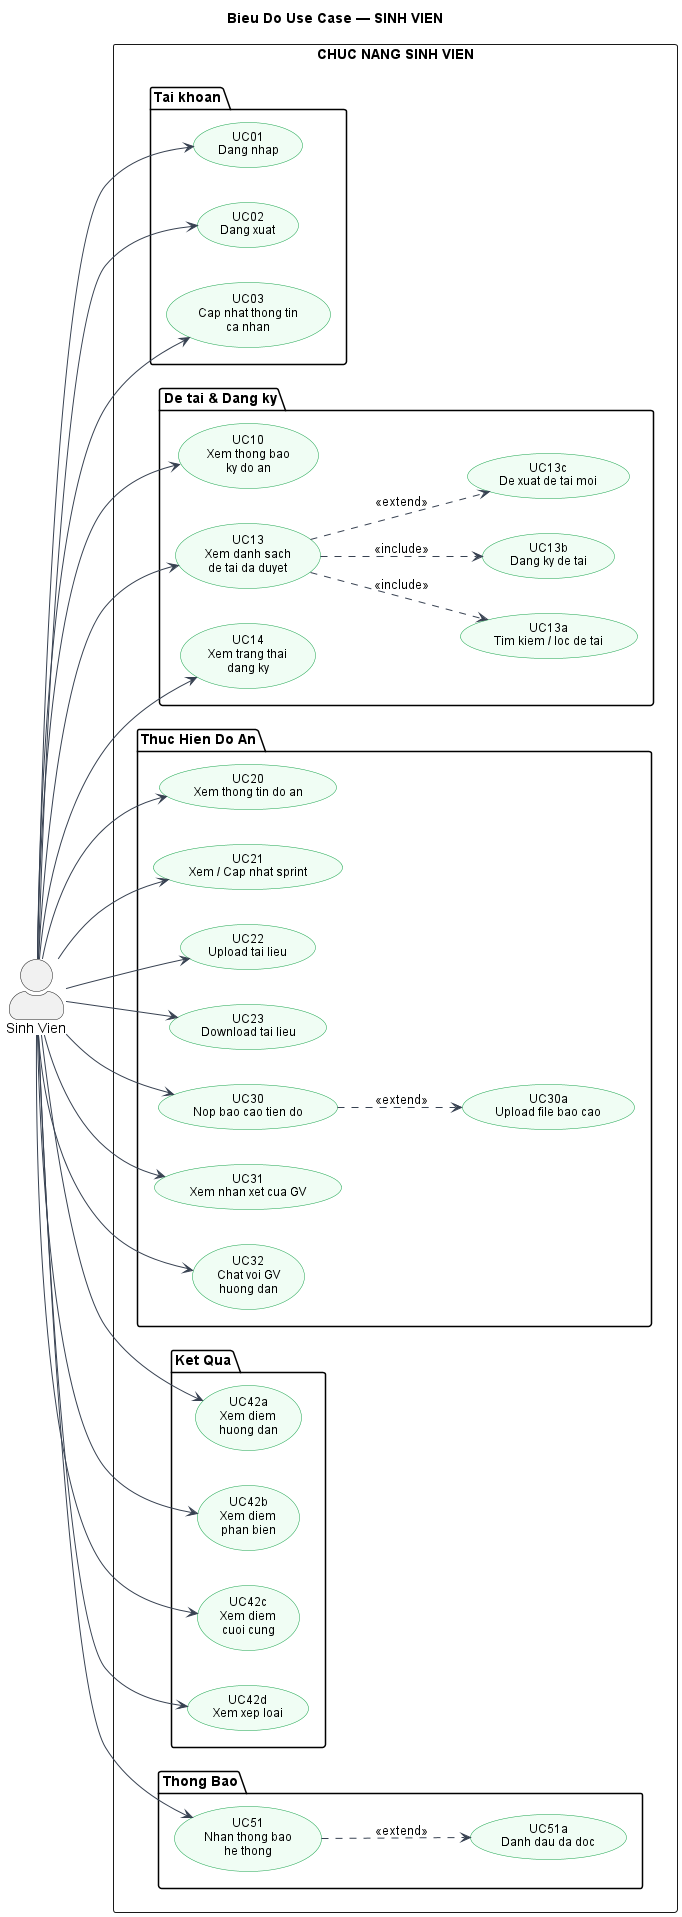

The diagram above was rendered by PlantUML. Its source (embedded in the PNG):
@startuml UC_STUDENT
title Bieu Do Use Case — SINH VIEN

skinparam actorStyle awesome
skinparam DefaultFontName Arial
skinparam usecase {
  BackgroundColor #F0FDF4
  BorderColor     #16a34a
  ArrowColor      #374151
  FontSize        12
}
left to right direction

actor "Sinh Vien" as SV

rectangle "CHUC NANG SINH VIEN" {

  package "Tai khoan" {
    usecase "UC01\nDang nhap"                   as UC01
    usecase "UC02\nDang xuat"                   as UC02
    usecase "UC03\nCap nhat thong tin\nca nhan"  as UC03
  }

  package "De tai & Dang ky" {
    usecase "UC10\nXem thong bao\nky do an"      as UC10
    usecase "UC13\nXem danh sach\nde tai da duyet" as UC13
    usecase "UC13a\nTim kiem / loc de tai"       as UC13a
    usecase "UC13b\nDang ky de tai"              as UC13b
    usecase "UC13c\nDe xuat de tai moi"          as UC13c
    usecase "UC14\nXem trang thai\ndang ky"      as UC14
  }

  package "Thuc Hien Do An" {
    usecase "UC20\nXem thong tin do an"          as UC20
    usecase "UC21\nXem / Cap nhat sprint"        as UC21
    usecase "UC22\nUpload tai lieu"              as UC22
    usecase "UC23\nDownload tai lieu"            as UC23
    usecase "UC30\nNop bao cao tien do"          as UC30
    usecase "UC30a\nUpload file bao cao"         as UC30a
    usecase "UC31\nXem nhan xet cua GV"          as UC31
    usecase "UC32\nChat voi GV\nhuong dan"       as UC32
  }

  package "Ket Qua" {
    usecase "UC42a\nXem diem\nhuong dan"         as UC42a
    usecase "UC42b\nXem diem\nphan bien"         as UC42b
    usecase "UC42c\nXem diem\ncuoi cung"         as UC42c
    usecase "UC42d\nXem xep loai"                as UC42d
  }

  package "Thong Bao" {
    usecase "UC51\nNhan thong bao\nhe thong"     as UC51
    usecase "UC51a\nDanh dau da doc"             as UC51a
  }
}

SV --> UC01
SV --> UC02
SV --> UC03
SV --> UC10
SV --> UC13
SV --> UC14
SV --> UC20
SV --> UC21
SV --> UC22
SV --> UC23
SV --> UC30
SV --> UC31
SV --> UC32
SV --> UC42a
SV --> UC42b
SV --> UC42c
SV --> UC42d
SV --> UC51

UC13  ..> UC13a : <<include>>
UC13  ..> UC13b : <<include>>
UC13  ..> UC13c : <<extend>>
UC30  ..> UC30a : <<extend>>
UC51  ..> UC51a : <<extend>>

@enduml